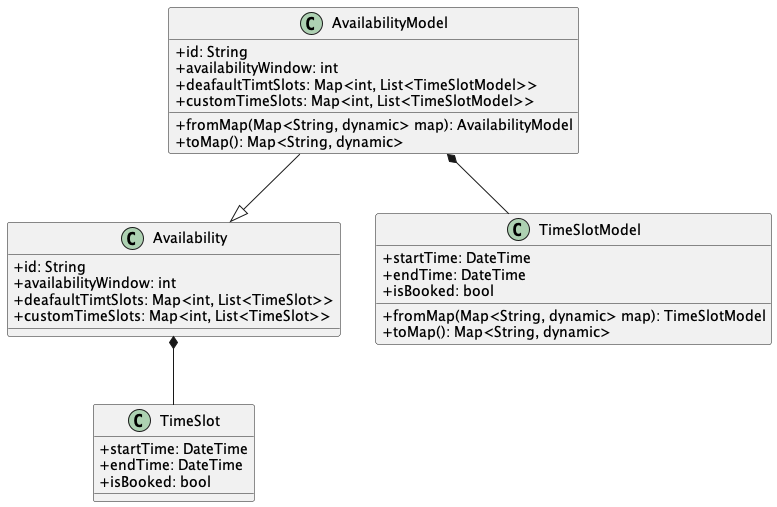

The diagram above was rendered by PlantUML. Its source (embedded in the PNG):
@startuml class_diagram4
skinparam classAttributeIconSize 0


class Availability {
    + id: String
    + availabilityWindow: int 
    + deafaultTimtSlots: Map<int, List<TimeSlot>>
    + customTimeSlots: Map<int, List<TimeSlot>>
}
class AvailabilityModel {
    + id: String
    + availabilityWindow: int 
    + deafaultTimtSlots: Map<int, List<TimeSlotModel>>
    + customTimeSlots: Map<int, List<TimeSlotModel>>
    + fromMap(Map<String, dynamic> map): AvailabilityModel
    + toMap(): Map<String, dynamic>
}


class TimeSlot {
    + startTime: DateTime
    + endTime: DateTime
    + isBooked: bool
}
class TimeSlotModel {
    + startTime: DateTime
    + endTime: DateTime
    + isBooked: bool
    + fromMap(Map<String, dynamic> map): TimeSlotModel
    + toMap(): Map<String, dynamic>
}

' Availability and TimeSlot
AvailabilityModel --|> Availability
Availability *-- TimeSlot
AvailabilityModel *-- TimeSlotModel


@enduml